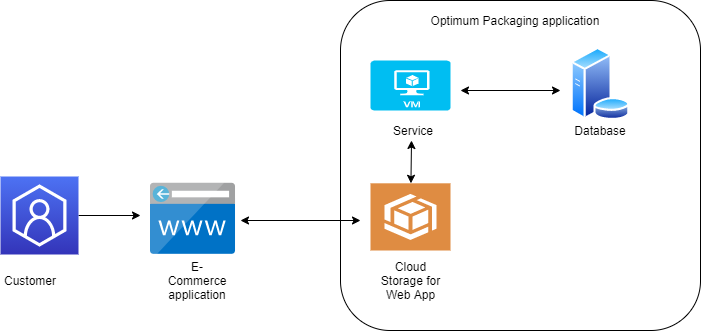

The diagram above was exported from draw.io. Its source (the exported page's mxGraphModel, read from the mxfile embedded in the PNG):
<mxGraphModel dx="782" dy="468" grid="1" gridSize="10" guides="1" tooltips="1" connect="1" arrows="1" fold="1" page="1" pageScale="1" pageWidth="827" pageHeight="1169" math="0" shadow="0">
  <root>
    <mxCell id="0" />
    <mxCell id="1" parent="0" />
    <mxCell id="HI8R91mlxPuAKF_hP0HU-2" value="" style="aspect=fixed;html=1;points=[];align=center;image;fontSize=12;image=img/lib/mscae/CustomDomain.svg;" vertex="1" parent="1">
      <mxGeometry x="200" y="192.79999999999998" width="84.76" height="71.2" as="geometry" />
    </mxCell>
    <mxCell id="HI8R91mlxPuAKF_hP0HU-4" value="" style="pointerEvents=1;shadow=0;dashed=0;html=1;strokeColor=none;fillColor=#DF8C42;labelPosition=center;verticalLabelPosition=bottom;verticalAlign=top;align=center;outlineConnect=0;shape=mxgraph.veeam2.ibm_object_storage;" vertex="1" parent="1">
      <mxGeometry x="420" y="192.8" width="80" height="67.2" as="geometry" />
    </mxCell>
    <mxCell id="HI8R91mlxPuAKF_hP0HU-5" value="" style="verticalLabelPosition=bottom;html=1;verticalAlign=top;align=center;strokeColor=none;fillColor=#00BEF2;shape=mxgraph.azure.virtual_machine;" vertex="1" parent="1">
      <mxGeometry x="420" y="70" width="80" height="50" as="geometry" />
    </mxCell>
    <mxCell id="HI8R91mlxPuAKF_hP0HU-6" value="" style="aspect=fixed;perimeter=ellipsePerimeter;html=1;align=center;shadow=0;dashed=0;spacingTop=3;image;image=img/lib/active_directory/database_server.svg;" vertex="1" parent="1">
      <mxGeometry x="620" y="56.83" width="60" height="73.17" as="geometry" />
    </mxCell>
    <mxCell id="HI8R91mlxPuAKF_hP0HU-8" value="E-Commerce application" style="text;html=1;strokeColor=none;fillColor=none;align=center;verticalAlign=middle;whiteSpace=wrap;rounded=0;" vertex="1" parent="1">
      <mxGeometry x="227.38" y="280" width="40" height="20" as="geometry" />
    </mxCell>
    <mxCell id="HI8R91mlxPuAKF_hP0HU-9" value="Cloud Storage for Web App" style="text;html=1;strokeColor=none;fillColor=none;align=center;verticalAlign=middle;whiteSpace=wrap;rounded=0;" vertex="1" parent="1">
      <mxGeometry x="422.5" y="280" width="75" height="20" as="geometry" />
    </mxCell>
    <mxCell id="HI8R91mlxPuAKF_hP0HU-10" value="Service" style="text;html=1;strokeColor=none;fillColor=none;align=center;verticalAlign=middle;whiteSpace=wrap;rounded=0;" vertex="1" parent="1">
      <mxGeometry x="442.5" y="130" width="40" height="20" as="geometry" />
    </mxCell>
    <mxCell id="HI8R91mlxPuAKF_hP0HU-11" value="Database" style="text;html=1;strokeColor=none;fillColor=none;align=center;verticalAlign=middle;whiteSpace=wrap;rounded=0;" vertex="1" parent="1">
      <mxGeometry x="630" y="130" width="40" height="20" as="geometry" />
    </mxCell>
    <mxCell id="HI8R91mlxPuAKF_hP0HU-17" style="edgeStyle=orthogonalEdgeStyle;rounded=0;orthogonalLoop=1;jettySize=auto;html=1;" edge="1" parent="1" source="HI8R91mlxPuAKF_hP0HU-12">
      <mxGeometry relative="1" as="geometry">
        <mxPoint x="190" y="225" as="targetPoint" />
      </mxGeometry>
    </mxCell>
    <mxCell id="HI8R91mlxPuAKF_hP0HU-12" value="" style="points=[[0,0,0],[0.25,0,0],[0.5,0,0],[0.75,0,0],[1,0,0],[0,1,0],[0.25,1,0],[0.5,1,0],[0.75,1,0],[1,1,0],[0,0.25,0],[0,0.5,0],[0,0.75,0],[1,0.25,0],[1,0.5,0],[1,0.75,0]];outlineConnect=0;fontColor=#232F3E;gradientColor=#4D72F3;gradientDirection=north;fillColor=#3334B9;strokeColor=#ffffff;dashed=0;verticalLabelPosition=bottom;verticalAlign=top;align=center;html=1;fontSize=12;fontStyle=0;aspect=fixed;shape=mxgraph.aws4.resourceIcon;resIcon=mxgraph.aws4.customer_enablement;" vertex="1" parent="1">
      <mxGeometry x="50" y="186" width="78" height="78" as="geometry" />
    </mxCell>
    <mxCell id="HI8R91mlxPuAKF_hP0HU-13" value="" style="endArrow=classic;startArrow=classic;html=1;" edge="1" parent="1">
      <mxGeometry width="50" height="50" relative="1" as="geometry">
        <mxPoint x="290" y="230" as="sourcePoint" />
        <mxPoint x="410" y="230" as="targetPoint" />
      </mxGeometry>
    </mxCell>
    <mxCell id="HI8R91mlxPuAKF_hP0HU-14" value="" style="endArrow=classic;startArrow=classic;html=1;" edge="1" parent="1" target="HI8R91mlxPuAKF_hP0HU-4">
      <mxGeometry width="50" height="50" relative="1" as="geometry">
        <mxPoint x="461" y="150" as="sourcePoint" />
        <mxPoint x="430" y="180" as="targetPoint" />
      </mxGeometry>
    </mxCell>
    <mxCell id="HI8R91mlxPuAKF_hP0HU-15" value="" style="endArrow=classic;startArrow=classic;html=1;" edge="1" parent="1">
      <mxGeometry width="50" height="50" relative="1" as="geometry">
        <mxPoint x="510" y="100" as="sourcePoint" />
        <mxPoint x="610" y="100" as="targetPoint" />
      </mxGeometry>
    </mxCell>
    <mxCell id="HI8R91mlxPuAKF_hP0HU-18" value="Customer" style="text;html=1;strokeColor=none;fillColor=none;align=center;verticalAlign=middle;whiteSpace=wrap;rounded=0;" vertex="1" parent="1">
      <mxGeometry x="60" y="280" width="40" height="20" as="geometry" />
    </mxCell>
    <mxCell id="HI8R91mlxPuAKF_hP0HU-19" value="" style="rounded=1;whiteSpace=wrap;html=1;fillColor=none;" vertex="1" parent="1">
      <mxGeometry x="390" y="10" width="360" height="330" as="geometry" />
    </mxCell>
    <mxCell id="HI8R91mlxPuAKF_hP0HU-20" value="Optimum Packaging application" style="text;html=1;strokeColor=none;fillColor=none;align=center;verticalAlign=middle;whiteSpace=wrap;rounded=0;" vertex="1" parent="1">
      <mxGeometry x="470" y="20" width="190" height="20" as="geometry" />
    </mxCell>
  </root>
</mxGraphModel>